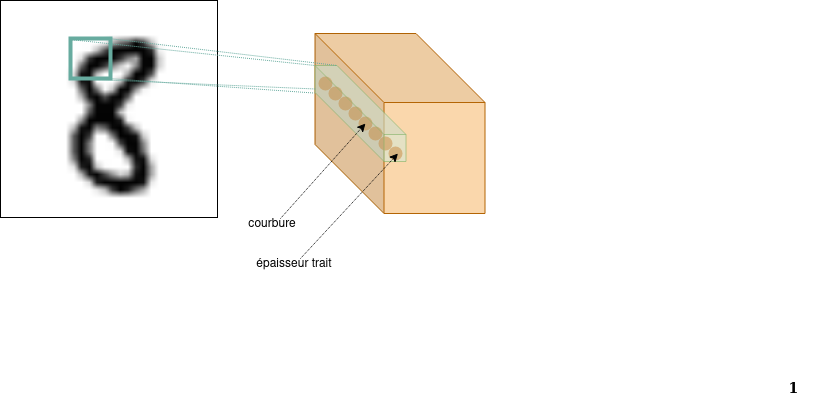

The diagram above was exported from draw.io. Its source (the exported page's mxGraphModel, read from the mxfile embedded in the PNG):
<mxGraphModel dx="704" dy="393" grid="1" gridSize="10" guides="1" tooltips="1" connect="1" arrows="1" fold="1" page="1" pageScale="1" pageWidth="850" pageHeight="1100" math="0" shadow="0">
  <root>
    <mxCell id="0" />
    <mxCell id="1" parent="0" />
    <mxCell id="c9S-822FtV6yaiOFuKEY-5" value="" style="shape=image;verticalLabelPosition=bottom;labelBackgroundColor=#ffffff;verticalAlign=top;aspect=fixed;imageAspect=0;image=data:image/png,(base64 omitted: 14436 chars);imageBorder=#000000;" parent="1" vertex="1">
      <mxGeometry x="20" y="222" width="217" height="217" as="geometry" />
    </mxCell>
    <mxCell id="c9S-822FtV6yaiOFuKEY-17" value="" style="edgeStyle=orthogonalEdgeStyle;shape=flexArrow;rounded=0;orthogonalLoop=1;jettySize=auto;html=1;startArrow=block;fillColor=#000000;opacity=0;" parent="1" source="c9S-822FtV6yaiOFuKEY-1" edge="1">
      <mxGeometry relative="1" as="geometry">
        <mxPoint x="493.5" y="331" as="targetPoint" />
      </mxGeometry>
    </mxCell>
    <mxCell id="c9S-822FtV6yaiOFuKEY-1" value="" style="shape=cube;whiteSpace=wrap;html=1;boundedLbl=1;backgroundOutline=1;darkOpacity=0.05;darkOpacity2=0.1;size=69;fillColor=#fad7ac;strokeColor=#b46504;" parent="1" vertex="1">
      <mxGeometry x="334.5" y="255" width="170" height="180" as="geometry" />
    </mxCell>
    <mxCell id="c9S-822FtV6yaiOFuKEY-39" value="&lt;h3&gt;&lt;font face=&quot;Garamond&quot;&gt;&lt;b&gt;1&lt;/b&gt;&lt;/font&gt;&lt;/h3&gt;" style="text;html=1;strokeColor=none;fillColor=none;align=center;verticalAlign=middle;whiteSpace=wrap;rounded=0;" parent="1" vertex="1">
      <mxGeometry x="768" y="600" width="90" height="20" as="geometry" />
    </mxCell>
    <mxCell id="pejr4DHzRwq55l4WuqIa-7" value="" style="rounded=0;whiteSpace=wrap;html=1;strokeColor=#67AB9F;strokeWidth=4;fillColor=none;" vertex="1" parent="1">
      <mxGeometry x="90" y="260" width="40" height="40" as="geometry" />
    </mxCell>
    <mxCell id="pejr4DHzRwq55l4WuqIa-8" value="" style="ellipse;whiteSpace=wrap;html=1;aspect=fixed;strokeColor=#D76400;strokeWidth=4;fillColor=#D76400;" vertex="1" parent="1">
      <mxGeometry x="340" y="300" width="10" height="10" as="geometry" />
    </mxCell>
    <mxCell id="pejr4DHzRwq55l4WuqIa-9" value="" style="ellipse;whiteSpace=wrap;html=1;aspect=fixed;strokeColor=#D76400;strokeWidth=4;fillColor=#D76400;" vertex="1" parent="1">
      <mxGeometry x="350" y="310" width="10" height="10" as="geometry" />
    </mxCell>
    <mxCell id="pejr4DHzRwq55l4WuqIa-10" value="" style="ellipse;whiteSpace=wrap;html=1;aspect=fixed;strokeColor=#D76400;strokeWidth=4;fillColor=#D76400;" vertex="1" parent="1">
      <mxGeometry x="360" y="320" width="10" height="10" as="geometry" />
    </mxCell>
    <mxCell id="pejr4DHzRwq55l4WuqIa-11" value="" style="ellipse;whiteSpace=wrap;html=1;aspect=fixed;strokeColor=#D76400;strokeWidth=4;fillColor=#D76400;" vertex="1" parent="1">
      <mxGeometry x="370" y="330" width="10" height="10" as="geometry" />
    </mxCell>
    <mxCell id="pejr4DHzRwq55l4WuqIa-12" value="" style="ellipse;whiteSpace=wrap;html=1;aspect=fixed;strokeColor=#D76400;strokeWidth=4;fillColor=#D76400;" vertex="1" parent="1">
      <mxGeometry x="380" y="340" width="10" height="10" as="geometry" />
    </mxCell>
    <mxCell id="pejr4DHzRwq55l4WuqIa-13" value="" style="ellipse;whiteSpace=wrap;html=1;aspect=fixed;strokeColor=#D76400;strokeWidth=4;fillColor=#D76400;" vertex="1" parent="1">
      <mxGeometry x="390" y="350" width="10" height="10" as="geometry" />
    </mxCell>
    <mxCell id="pejr4DHzRwq55l4WuqIa-14" value="" style="ellipse;whiteSpace=wrap;html=1;aspect=fixed;strokeColor=#D76400;strokeWidth=4;fillColor=#D76400;" vertex="1" parent="1">
      <mxGeometry x="400" y="360" width="10" height="10" as="geometry" />
    </mxCell>
    <mxCell id="pejr4DHzRwq55l4WuqIa-15" value="" style="ellipse;whiteSpace=wrap;html=1;aspect=fixed;strokeColor=#D76400;strokeWidth=4;fillColor=#D76400;" vertex="1" parent="1">
      <mxGeometry x="410" y="370" width="10" height="10" as="geometry" />
    </mxCell>
    <mxCell id="pejr4DHzRwq55l4WuqIa-17" value="" style="shape=cube;whiteSpace=wrap;html=1;boundedLbl=1;backgroundOutline=1;darkOpacity=0.05;darkOpacity2=0.1;size=69;fillColor=#d5e8d4;strokeColor=#82b366;opacity=60;" vertex="1" parent="1">
      <mxGeometry x="334.5" y="287" width="91" height="96" as="geometry" />
    </mxCell>
    <mxCell id="pejr4DHzRwq55l4WuqIa-20" value="" style="endArrow=none;html=1;entryX=0;entryY=0;entryDx=0;entryDy=0;entryPerimeter=0;exitX=-0.012;exitY=0.025;exitDx=0;exitDy=0;exitPerimeter=0;strokeColor=#67AB9F;strokeWidth=1;dashed=1;dashPattern=1 1;" edge="1" parent="1" source="pejr4DHzRwq55l4WuqIa-7" target="pejr4DHzRwq55l4WuqIa-17">
      <mxGeometry width="50" height="50" relative="1" as="geometry">
        <mxPoint x="220" y="385" as="sourcePoint" />
        <mxPoint x="270" y="335" as="targetPoint" />
      </mxGeometry>
    </mxCell>
    <mxCell id="pejr4DHzRwq55l4WuqIa-22" value="" style="endArrow=none;html=1;exitX=-0.012;exitY=0.025;exitDx=0;exitDy=0;exitPerimeter=0;entryX=0;entryY=0;entryDx=22;entryDy=0;entryPerimeter=0;strokeColor=#67AB9F;strokeWidth=1;dashed=1;dashPattern=1 1;" edge="1" parent="1" target="pejr4DHzRwq55l4WuqIa-17">
      <mxGeometry width="50" height="50" relative="1" as="geometry">
        <mxPoint x="128.01999999999998" y="260" as="sourcePoint" />
        <mxPoint x="320" y="240" as="targetPoint" />
      </mxGeometry>
    </mxCell>
    <mxCell id="pejr4DHzRwq55l4WuqIa-23" value="" style="endArrow=none;html=1;exitX=-0.012;exitY=0.025;exitDx=0;exitDy=0;exitPerimeter=0;entryX=0.011;entryY=0.245;entryDx=0;entryDy=0;entryPerimeter=0;fillColor=#d5e8d4;strokeColor=#67AB9F;strokeWidth=1;dashed=1;dashPattern=1 1;" edge="1" parent="1" target="pejr4DHzRwq55l4WuqIa-17">
      <mxGeometry width="50" height="50" relative="1" as="geometry">
        <mxPoint x="90.01999999999998" y="300" as="sourcePoint" />
        <mxPoint x="337" y="328" as="targetPoint" />
      </mxGeometry>
    </mxCell>
    <mxCell id="pejr4DHzRwq55l4WuqIa-24" value="" style="endArrow=none;html=1;exitX=-0.012;exitY=0.025;exitDx=0;exitDy=0;exitPerimeter=0;entryX=-0.003;entryY=0.331;entryDx=0;entryDy=0;entryPerimeter=0;fillColor=#d5e8d4;strokeColor=#67AB9F;strokeWidth=1;dashed=1;dashPattern=1 1;" edge="1" parent="1" target="c9S-822FtV6yaiOFuKEY-1">
      <mxGeometry width="50" height="50" relative="1" as="geometry">
        <mxPoint x="128.01999999999998" y="300" as="sourcePoint" />
        <mxPoint x="300" y="310" as="targetPoint" />
      </mxGeometry>
    </mxCell>
    <mxCell id="pejr4DHzRwq55l4WuqIa-27" value="" style="endArrow=classic;html=1;dashed=1;dashPattern=1 1;strokeColor=#000000;strokeWidth=1;" edge="1" parent="1">
      <mxGeometry width="50" height="50" relative="1" as="geometry">
        <mxPoint x="300" y="440" as="sourcePoint" />
        <mxPoint x="385" y="345" as="targetPoint" />
      </mxGeometry>
    </mxCell>
    <mxCell id="pejr4DHzRwq55l4WuqIa-28" value="" style="endArrow=classic;html=1;dashed=1;dashPattern=1 1;strokeColor=#000000;strokeWidth=1;" edge="1" parent="1">
      <mxGeometry width="50" height="50" relative="1" as="geometry">
        <mxPoint x="320" y="480" as="sourcePoint" />
        <mxPoint x="417.5" y="375" as="targetPoint" />
      </mxGeometry>
    </mxCell>
    <mxCell id="pejr4DHzRwq55l4WuqIa-30" value="courbure " style="text;html=1;strokeColor=none;fillColor=none;align=center;verticalAlign=middle;whiteSpace=wrap;rounded=0;opacity=60;" vertex="1" parent="1">
      <mxGeometry x="250" y="440" width="83" height="10" as="geometry" />
    </mxCell>
    <mxCell id="pejr4DHzRwq55l4WuqIa-31" value="épaisseur trait" style="text;html=1;strokeColor=none;fillColor=none;align=center;verticalAlign=middle;whiteSpace=wrap;rounded=0;opacity=60;" vertex="1" parent="1">
      <mxGeometry x="272" y="480" width="83" height="10" as="geometry" />
    </mxCell>
  </root>
</mxGraphModel>